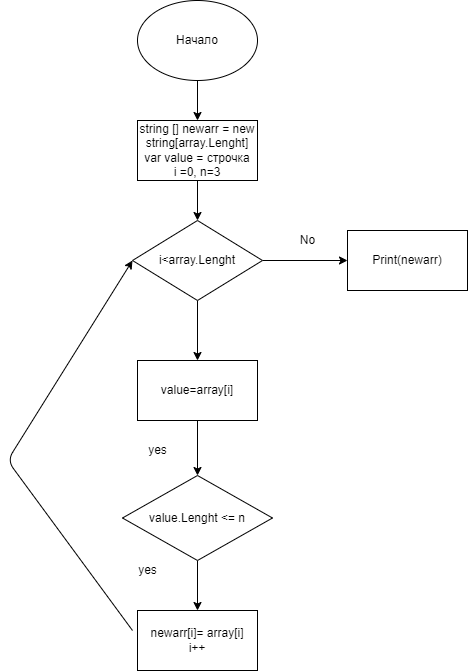

The diagram above was exported from draw.io. Its source (the exported page's mxGraphModel, read from the mxfile embedded in the PNG):
<mxGraphModel dx="1150" dy="575" grid="1" gridSize="10" guides="1" tooltips="1" connect="1" arrows="1" fold="1" page="1" pageScale="1" pageWidth="827" pageHeight="1169" math="0" shadow="0">
  <root>
    <mxCell id="0" />
    <mxCell id="1" parent="0" />
    <mxCell id="4" value="" style="edgeStyle=none;html=1;" edge="1" parent="1" source="2" target="3">
      <mxGeometry relative="1" as="geometry" />
    </mxCell>
    <mxCell id="2" value="Начало" style="ellipse;whiteSpace=wrap;html=1;" vertex="1" parent="1">
      <mxGeometry x="340" y="30" width="120" height="80" as="geometry" />
    </mxCell>
    <mxCell id="6" value="" style="edgeStyle=none;html=1;" edge="1" parent="1" source="3" target="5">
      <mxGeometry relative="1" as="geometry" />
    </mxCell>
    <mxCell id="3" value="string [] newarr = new string[array.Lenght]&lt;br&gt;var value = строчка&lt;br&gt;i =0, n=3" style="rounded=0;whiteSpace=wrap;html=1;" vertex="1" parent="1">
      <mxGeometry x="340" y="150" width="120" height="60" as="geometry" />
    </mxCell>
    <mxCell id="9" value="" style="edgeStyle=none;html=1;" edge="1" parent="1" source="5" target="7">
      <mxGeometry relative="1" as="geometry" />
    </mxCell>
    <mxCell id="18" value="" style="edgeStyle=none;html=1;" edge="1" parent="1" source="5" target="17">
      <mxGeometry relative="1" as="geometry" />
    </mxCell>
    <mxCell id="5" value="i&amp;lt;array.Lenght" style="rhombus;whiteSpace=wrap;html=1;" vertex="1" parent="1">
      <mxGeometry x="335" y="250" width="130" height="80" as="geometry" />
    </mxCell>
    <mxCell id="10" value="" style="edgeStyle=none;html=1;" edge="1" parent="1" source="7" target="8">
      <mxGeometry relative="1" as="geometry" />
    </mxCell>
    <mxCell id="7" value="value=array[i]" style="rounded=0;whiteSpace=wrap;html=1;" vertex="1" parent="1">
      <mxGeometry x="340" y="390" width="120" height="60" as="geometry" />
    </mxCell>
    <mxCell id="12" value="" style="edgeStyle=none;html=1;" edge="1" parent="1" source="8" target="11">
      <mxGeometry relative="1" as="geometry" />
    </mxCell>
    <mxCell id="8" value="value.Lenght &amp;lt;= n" style="rhombus;whiteSpace=wrap;html=1;" vertex="1" parent="1">
      <mxGeometry x="325" y="505" width="150" height="85" as="geometry" />
    </mxCell>
    <mxCell id="16" style="edgeStyle=none;html=1;entryX=0;entryY=0.5;entryDx=0;entryDy=0;" edge="1" parent="1" target="5">
      <mxGeometry relative="1" as="geometry">
        <mxPoint x="335" y="660" as="sourcePoint" />
        <Array as="points">
          <mxPoint x="210" y="490" />
        </Array>
      </mxGeometry>
    </mxCell>
    <mxCell id="11" value="newarr[i]= array[i]&lt;br&gt;i++" style="rounded=0;whiteSpace=wrap;html=1;" vertex="1" parent="1">
      <mxGeometry x="340" y="640" width="120" height="60" as="geometry" />
    </mxCell>
    <mxCell id="13" value="yes" style="text;html=1;align=center;verticalAlign=middle;resizable=0;points=[];autosize=1;strokeColor=none;fillColor=none;" vertex="1" parent="1">
      <mxGeometry x="345" y="470" width="30" height="20" as="geometry" />
    </mxCell>
    <mxCell id="14" value="yes" style="text;html=1;align=center;verticalAlign=middle;resizable=0;points=[];autosize=1;strokeColor=none;fillColor=none;" vertex="1" parent="1">
      <mxGeometry x="335" y="590" width="30" height="20" as="geometry" />
    </mxCell>
    <mxCell id="17" value="Print(newarr)" style="rounded=0;whiteSpace=wrap;html=1;" vertex="1" parent="1">
      <mxGeometry x="550" y="260" width="120" height="60" as="geometry" />
    </mxCell>
    <mxCell id="19" value="No" style="text;html=1;align=center;verticalAlign=middle;resizable=0;points=[];autosize=1;strokeColor=none;fillColor=none;" vertex="1" parent="1">
      <mxGeometry x="495" y="260" width="30" height="20" as="geometry" />
    </mxCell>
  </root>
</mxGraphModel>